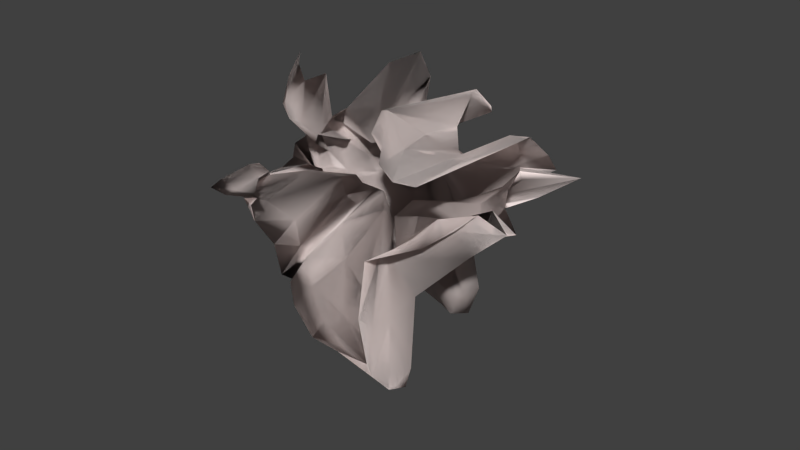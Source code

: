 # Source: Paper_litter.blend  (saved by Blender 2.71.0; exported with 4.5.12 LTS)
import bpy
from mathutils import Matrix  # noqa: F401  (used for matrix-valued properties, if any)

bpy.ops.wm.read_factory_settings(use_empty=True)
scene = bpy.context.scene
scene.name = 'Scene'

# ---- collections
col_collection_1 = bpy.data.collections.new('Collection 1'); scene.collection.children.link(col_collection_1)

# ---- materials (node trees are filled in below, after node groups)
mat_material = bpy.data.materials.new('Material')
mat_material.alpha_threshold = 0.0
mat_material.use_transparent_shadow = False
mat_material.diffuse_color = (0.814, 0.7161, 0.6943, 1.0)
mat_material.roughness = 0.5
mat_material.specular_intensity = 0.0
mat_material.line_color = (0.0, 0.0, 0.0, 1.0)

# ---- material node trees

# ---- world
world_world = bpy.data.worlds.new('World'); scene.world = world_world
world_world.color = (0.05088, 0.05088, 0.05088)
world_world.use_sun_shadow = False
world_world.sun_shadow_jitter_overblur = 0.0
world_world.cycles.sampling_method = 'MANUAL'
world_world.cycles.sample_map_resolution = 256

# ---- meshes
me_plane_001 = bpy.data.meshes.new('Plane.001')
me_plane_001.from_pydata([(-0.1597, -0.385, 0.662), (0.2249, -0.2388, 0.4886), (-0.2537, 0.03946, 0.6357), (0.1236, -0.1288, 0.5358), (-0.2606, -0.116, 0.4231), (0.04898, -0.45, 0.5073), (0.3079, -0.01228, 0.4159), (-0.05195, 0.2082, 0.4443), (0.02283, -0.07724, 0.02206), (-0.242, -0.2314, 0.5116), (0.2035, -0.4805, 0.3199), (0.3058, 0.1418, 0.3621), (-0.1965, -0.005918, 0.4726), (-0.2563, -0.02642, 0.4785), (-0.08286, -0.3791, 0.5714), (0.3369, -0.09971, 0.4624), (0.1388, 0.1605, 0.5084), (-0.02606, 0.1011, 0.1711), (-0.05494, -0.1014, 0.2307), (-0.1752, -0.07027, 0.1526), (0.1111, -0.08803, 0.2181), (0.07339, 0.08077, 0.2386), (-0.2025, 0.03751, 0.2842), (-0.1701, -0.1903, 0.3206), (0.1526, -0.3483, 0.2015), (-0.1421, -0.2882, 0.6362), (0.1297, -0.3147, 0.4471), (0.2058, -0.1594, 0.5554), (-0.1974, -0.0238, 0.6169), (-0.2608, -0.06938, 0.5638), (-0.02662, -0.3701, 0.6673), (0.321, -0.1276, 0.473), (0.03069, -0.07886, 0.5758), (0.003471, 0.05774, 0.39), (0.01556, -0.2551, 0.4536), (-0.2063, -0.09977, 0.3404), (0.1445, -0.1429, 0.001902), (-0.3256, -0.2036, 0.4161), (0.08984, -0.4995, 0.3835), (0.2929, 0.05924, 0.4071), (-0.1859, 0.2121, 0.4475), (-0.344, -0.04876, 0.3664), (-0.02532, -0.4243, 0.459), (0.3804, -0.1012, 0.4031), (0.06147, 0.137, 0.3997), (-0.02254, 0.005498, -0.03057), (-0.006024, -0.1423, 0.0809), (-0.1441, -0.02118, -0.0318), (0.1362, 0.03208, 0.2633), (0.1253, 0.07648, 0.4654), (0.1306, 0.04188, 0.06187), (-0.004071, 0.08068, 0.2299), (0.2089, 0.1124, 0.3078), (-0.2624, 0.02715, 0.3609), (-0.1434, -0.01995, 0.199), (-0.2294, -0.04247, 0.3742), (-0.1618, 0.1642, 0.1035), (-0.2081, -0.1425, 0.2256), (-0.07248, -0.2051, 0.5503), (-0.2441, -0.2466, 0.4239), (-0.1518, -0.2292, 0.1884), (0.007958, -0.06516, 0.1848), (0.2378, -0.4867, 0.2432), (0.009823, -0.2518, 0.1882), (0.1114, -0.1717, 0.3165), (0.1208, -0.08123, 0.5596), (-0.1774, 0.08798, 0.2874), (-0.1862, -0.08946, 0.03006), (0.06042, -0.04263, 0.2964), (0.04642, 0.09451, 0.4071), (0.05376, 0.004681, -0.01612), (0.2707, 0.09931, 0.2395), (-0.1967, -0.06565, 0.4729), (-0.2618, -0.06651, 0.3005), (-0.119, 0.04786, -0.007123), (-0.2084, -0.1579, 0.4192), (-0.1767, -0.2996, 0.5621), (0.01417, -0.2048, 0.4973), (0.05468, -0.1447, 0.1401), (0.05479, -0.3912, 0.2983), (0.1058, -0.2424, 0.3591), (-0.1622, -0.3532, 0.6522), (0.1903, -0.2709, 0.4688), (0.1449, -0.1548, 0.5471), (-0.2091, -0.008433, 0.6536), (-0.2667, -0.01412, 0.6002), (-0.1109, -0.3885, 0.6619), (0.2529, -0.1787, 0.4896), (0.08377, -0.1136, 0.5563), (-0.01454, 0.07986, 0.4497), (0.02638, -0.3745, 0.4882), (-0.2313, -0.1059, 0.3936), (0.08671, -0.106, -0.01128), (-0.2609, -0.1615, 0.4312), (0.08119, -0.4872, 0.4886), (0.3147, 0.03384, 0.4323), (-0.1063, 0.254, 0.4687), (-0.2871, -0.1071, 0.3975), (0.004532, -0.421, 0.4518), (0.3193, -0.05007, 0.4026), (-0.01921, 0.1077, 0.4053), (-0.01276, -0.0097, -0.05767), (0.02216, -0.1507, 0.04794), (-0.08117, -0.02667, -0.0257), (0.2419, 0.009951, 0.3536), (0.1297, 0.1447, 0.4965), (0.1567, -0.06373, 0.1596), (0.0002172, 0.09356, 0.1722), (0.1416, 0.08872, 0.301), (-0.2671, 0.009517, 0.4029), (-0.1845, -0.05743, 0.141), (-0.2457, -0.04502, 0.4374), (-0.1873, 0.1199, 0.1701), (-0.1624, -0.09927, 0.1964), (-0.1021, -0.3187, 0.5617), (-0.2278, -0.2464, 0.4807), (-0.1555, -0.1865, 0.2565), (0.06484, -0.04808, 0.1257), (0.2167, -0.4932, 0.2942), (-0.02755, -0.1054, 0.2366), (0.1459, -0.297, 0.2723), (-0.1661, -0.253, 0.5914), (0.1616, -0.419, 0.3834), (0.3332, 0.07944, 0.5031), (-0.1959, 0.0372, 0.5812), (-0.2568, -0.05113, 0.5217), (-0.06954, -0.3712, 0.6246), (0.3898, -0.1342, 0.4437), (0.02455, -0.02892, 0.5712), (0.001909, 0.1344, 0.2404), (-0.0008476, -0.1001, 0.3809), (-0.2495, -0.0813, 0.231), (0.1565, -0.1395, 0.08429), (-0.3068, -0.2044, 0.4473), (0.1258, -0.4855, 0.3272), (0.3214, 0.1356, 0.3225), (-0.224, 0.06206, 0.4234), (-0.3017, -0.03706, 0.3959), (-0.04081, -0.3912, 0.522), (0.3946, -0.1146, 0.4231), (0.1037, 0.2165, 0.3812), (-0.01397, 0.05685, 0.07579), (-0.03774, -0.2219, 0.09846), (-0.1372, -0.0634, 0.08275), (0.06481, -0.006069, 0.1991), (0.08498, 0.05111, 0.398), (0.1211, 0.07284, 0.1063), (0.01576, 0.06747, 0.2696), (0.2577, 0.1109, 0.3526), (-0.2295, 0.03296, 0.3347), (-0.1685, 0.01588, 0.2465), (-0.2451, 0.01598, 0.3441), (-0.08246, 0.1281, 0.1293), (-0.1904, -0.1724, 0.2607), (-0.1082, -0.1542, 0.4437), (-0.2017, -0.1846, 0.3738), (-0.09173, -0.2026, 0.1984), (0.0201, -0.1537, 0.2241), (0.235, -0.4475, 0.19), (0.1002, -0.3427, 0.1444), (0.2237, -0.1224, 0.4038), (0.06278, -0.03425, 0.6156), (0.1726, 0.01387, 0.4541), (0.1126, -0.004473, 0.5221), (0.1583, -0.1738, 0.5695), (-0.1382, 0.02162, 0.3679), (-0.155, 0.209, 0.198), (-0.237, 0.06948, 0.3182), (-0.06326, 0.07324, 0.3498), (-0.159, -0.04541, -0.01039), (-0.2052, -0.2272, 0.03786), (-0.2144, -0.09108, 0.1246), (-0.1, -0.1425, 0.06803), (0.08909, 0.01148, 0.2502), (0.07728, -0.1006, 0.3205), (-0.02813, -0.02196, 0.2393), (0.2827, -0.1065, 0.3645), (0.08082, 0.1574, 0.4052), (0.03827, 0.1196, 0.2948), (0.0236, 0.07282, 0.3968), (0.05243, 0.09008, 0.4132), (0.04269, 0.05511, 0.07862), (0.1307, -0.09829, 0.006927), (0.01432, 0.002485, -0.03959), (0.1329, -0.04182, 0.1132), (0.2329, 0.1264, 0.2495), (0.2049, 0.05948, 0.269), (0.167, 0.08085, 0.1722), (0.3952, 0.1276, 0.3331), (-0.234, -0.06484, 0.502), (-0.243, -0.02636, 0.433), (-0.2346, -0.08897, 0.5416), (-0.1997, -0.003333, 0.3857), (-0.272, -0.02591, 0.275), (-0.2256, -0.07867, 0.3054), (-0.2573, -0.08604, 0.3347), (-0.2208, -0.03176, 0.2469), (-0.1224, 0.09324, 0.03241), (-0.1313, -0.008237, -0.03509), (-0.09757, 0.003741, 0.1096), (-0.06973, 0.01914, -0.03294), (-0.1761, -0.1135, 0.4075), (-0.2467, -0.2073, 0.3926), (-0.2417, -0.1853, 0.4512), (-0.2033, -0.165, 0.3353), (-0.1417, -0.2826, 0.495), (-0.07272, -0.3475, 0.6364), (-0.1148, -0.2957, 0.6159), (-0.1491, -0.26, 0.5638), (-0.04108, -0.1161, 0.4141), (-0.01794, -0.3518, 0.4762), (0.0001654, -0.1837, 0.5334), (0.02108, -0.1952, 0.4577), (0.1387, -0.1862, 0.05801), (0.0226, -0.2029, 0.1774), (0.03914, -0.1287, 0.1576), (0.04327, -0.1369, 0.1657), (0.01424, -0.291, 0.2419), (0.06033, -0.4409, 0.3478), (0.04823, -0.3086, 0.4038), (0.1528, -0.4544, 0.2345), (0.197, -0.2869, 0.3096), (0.09805, -0.257, 0.3755), (0.1858, -0.3709, 0.3153), (0.255, -0.1546, 0.417), (0.09217, -0.1403, 0.5631), (-0.07335, 0.09478, 0.4403), (-0.09312, -0.03069, -0.03967), (0.2245, -0.03224, 0.3534), (0.1208, 0.1962, 0.3873), (0.08655, 0.06086, 0.103), (0.276, 0.1071, 0.301), (-0.2033, -0.0538, 0.4595), (-0.237, -0.01846, 0.2716), (-0.05635, 0.06887, 0.04321), (-0.2029, -0.1229, 0.303), (-0.173, -0.193, 0.4602), (-0.01878, -0.1016, 0.3862), (0.1475, -0.166, 0.1268), (0.118, -0.4002, 0.1781), (0.3029, -0.1854, 0.3807), (0.02927, -0.02529, 0.5946), (0.1483, 0.03419, 0.4386), (0.2976, 0.05935, 0.5184), (-0.3071, 0.06667, 0.3604), (-0.2042, 0.1783, 0.2475), (-0.05559, 0.1535, 0.2162), (-0.1457, -0.0796, 0.1245), (-0.2076, -0.1636, 0.1424), (-0.1243, -0.2635, 0.04092), (0.04862, -0.003524, 0.189), (-0.007972, -0.1033, 0.2832), (0.2912, -0.1356, 0.377), (0.02185, 0.08691, 0.4325), (0.01105, 0.1276, 0.2473), (0.05619, 0.07765, 0.3562), (0.01642, 0.05609, 0.05673), (0.04145, -0.01839, -0.08957), (0.1591, -0.09063, 0.05008), (0.1569, 0.09873, 0.2135), (0.1145, 0.04465, 0.1905), (0.2874, 0.05739, 0.364), (-0.234, -0.07192, 0.5895), (-0.2124, -0.07354, 0.4435), (-0.2888, -0.009097, 0.3698), (-0.2849, -0.06036, 0.301), (-0.2456, -0.1047, 0.3642), (-0.2372, -0.06554, 0.2611), (-0.1167, 0.05289, 0.1422), (-0.1256, -0.04997, 0.06765), (-0.07297, -0.01028, -0.05112), (-0.1861, -0.1364, 0.4468), (-0.2797, -0.2143, 0.4291), (-0.1945, -0.1743, 0.3464), (-0.1446, -0.2536, 0.5719), (-0.1127, -0.3602, 0.6441), (-0.1371, -0.3453, 0.5877), (-0.04864, -0.1161, 0.4417), (-0.03233, -0.3201, 0.5273), (0.007652, -0.3269, 0.4602), (0.08849, -0.1658, 0.04239), (-0.01341, -0.1828, 0.1711), (0.04177, -0.2489, 0.1914), (-0.002683, -0.1233, 0.3373), (0.05702, -0.4174, 0.4521), (0.1136, -0.4615, 0.3025), (0.2565, -0.4218, 0.2489), (0.1961, -0.4172, 0.373), (0.2148, -0.2233, 0.4212), (-0.2052, -0.2272, 0.03786), (-0.1, -0.1425, 0.06803), (-0.1, -0.1425, 0.06803), (-0.1862, -0.08946, 0.03006), (-0.344, -0.04876, 0.3664), (-0.2609, -0.1615, 0.4312), (-0.1945, -0.1743, 0.3464), (0.2167, -0.4932, 0.2942), (0.2035, -0.4805, 0.3199), (-0.1861, -0.1364, 0.4468), (-0.1063, 0.254, 0.4687), (0.1253, 0.07648, 0.4654), (0.1253, 0.07648, 0.4654), (0.1208, -0.08123, 0.5596), (0.1126, -0.004473, 0.5221), (0.1208, -0.08123, 0.5596), (0.167, 0.08085, 0.1722), (0.1145, 0.04465, 0.1905), (0.07728, -0.1006, 0.3205), (0.01642, 0.05609, 0.05673), (-0.1873, 0.1199, 0.1701), (-0.1873, 0.1199, 0.1701), (-0.2372, -0.06554, 0.2611), (-0.2372, -0.06554, 0.2611), (-0.2372, -0.06554, 0.2611), (-0.1021, -0.3187, 0.5617), (0.01417, -0.2048, 0.4973), (0.01417, -0.2048, 0.4973), (-0.01794, -0.3518, 0.4762), (-0.02532, -0.4243, 0.459), (0.01417, -0.2048, 0.4973), (-0.04081, -0.3912, 0.522), (-0.1873, 0.1199, 0.1701), (0.0002172, 0.09356, 0.1722), (0.118, -0.4002, 0.1781), (0.1002, -0.3427, 0.1444), (-0.1597, -0.385, 0.662), (0.2249, -0.2388, 0.4886), (-0.2537, 0.03946, 0.6357), (0.1236, -0.1288, 0.5358), (-0.2606, -0.116, 0.4231), (0.04898, -0.45, 0.5073), (0.3079, -0.01228, 0.4159), (-0.05195, 0.2082, 0.4443), (0.02283, -0.07724, 0.02206), (-0.242, -0.2314, 0.5116), (0.2035, -0.4805, 0.3199), (0.3058, 0.1418, 0.3621), (-0.1965, -0.005918, 0.4726), (-0.2563, -0.02642, 0.4785), (-0.08286, -0.3791, 0.5714), (0.3369, -0.09971, 0.4624), (0.1388, 0.1605, 0.5084), (-0.02606, 0.1011, 0.1711), (-0.05494, -0.1014, 0.2307), (-0.1752, -0.07027, 0.1526), (0.1111, -0.08803, 0.2181), (0.07339, 0.08077, 0.2386), (-0.2025, 0.03751, 0.2842), (-0.1701, -0.1903, 0.3206), (0.1526, -0.3483, 0.2015), (-0.1421, -0.2882, 0.6362), (0.1297, -0.3147, 0.4471), (0.2058, -0.1594, 0.5554), (-0.1974, -0.0238, 0.6169), (-0.2608, -0.06938, 0.5638), (-0.02662, -0.3701, 0.6673), (0.321, -0.1276, 0.473), (0.03069, -0.07886, 0.5758), (0.003471, 0.05774, 0.39), (0.01556, -0.2551, 0.4536), (-0.2063, -0.09977, 0.3404), (0.1445, -0.1429, 0.001902), (-0.3256, -0.2036, 0.4161), (0.08984, -0.4995, 0.3835), (0.2929, 0.05924, 0.4071), (-0.1859, 0.2121, 0.4475), (-0.344, -0.04876, 0.3664), (-0.02532, -0.4243, 0.459), (0.3804, -0.1012, 0.4031), (0.06147, 0.137, 0.3997), (-0.02254, 0.005498, -0.03057), (-0.006024, -0.1423, 0.0809), (-0.1441, -0.02118, -0.0318), (0.1362, 0.03208, 0.2633), (0.1253, 0.07648, 0.4654), (0.1306, 0.04188, 0.06187), (-0.004071, 0.08068, 0.2299), (0.2089, 0.1124, 0.3078), (-0.2624, 0.02715, 0.3609), (-0.1434, -0.01995, 0.199), (-0.2294, -0.04247, 0.3742), (-0.1618, 0.1642, 0.1035), (-0.2081, -0.1425, 0.2256), (-0.07248, -0.2051, 0.5503), (-0.2441, -0.2466, 0.4239), (-0.1518, -0.2292, 0.1884), (0.007958, -0.06516, 0.1848), (0.2378, -0.4867, 0.2432), (0.009823, -0.2518, 0.1882), (0.1114, -0.1717, 0.3165), (0.1208, -0.08123, 0.5596), (-0.1774, 0.08798, 0.2874), (-0.1862, -0.08946, 0.03006), (0.06042, -0.04263, 0.2964), (0.04642, 0.09451, 0.4071), (0.05376, 0.004681, -0.01612), (0.2707, 0.09931, 0.2395), (-0.1967, -0.06565, 0.4729), (-0.2618, -0.06651, 0.3005), (-0.119, 0.04786, -0.007123), (-0.2084, -0.1579, 0.4192), (-0.1767, -0.2996, 0.5621), (0.01417, -0.2048, 0.4973), (0.05468, -0.1447, 0.1401), (0.05479, -0.3912, 0.2983), (0.1058, -0.2424, 0.3591), (-0.1622, -0.3532, 0.6522), (0.1903, -0.2709, 0.4688), (0.1449, -0.1548, 0.5471), (-0.2091, -0.008433, 0.6536), (-0.2667, -0.01412, 0.6002), (-0.1109, -0.3885, 0.6619), (0.2529, -0.1787, 0.4896), (0.08377, -0.1136, 0.5563), (-0.01454, 0.07986, 0.4497), (0.02638, -0.3745, 0.4882), (-0.2313, -0.1059, 0.3936), (0.08671, -0.106, -0.01128), (-0.2609, -0.1615, 0.4312), (0.08119, -0.4872, 0.4886), (0.3147, 0.03384, 0.4323), (-0.1063, 0.254, 0.4687), (-0.2871, -0.1071, 0.3975), (0.004532, -0.421, 0.4518), (0.3193, -0.05007, 0.4026), (-0.01921, 0.1077, 0.4053), (-0.01276, -0.0097, -0.05767), (0.02216, -0.1507, 0.04794), (-0.08117, -0.02667, -0.0257), (0.2419, 0.009951, 0.3536), (0.1297, 0.1447, 0.4965), (0.1567, -0.06373, 0.1596), (0.0002172, 0.09356, 0.1722), (0.1416, 0.08872, 0.301), (-0.2671, 0.009517, 0.4029), (-0.1845, -0.05743, 0.141), (-0.2457, -0.04502, 0.4374), (-0.1873, 0.1199, 0.1701), (-0.1624, -0.09927, 0.1964), (-0.1021, -0.3187, 0.5617), (-0.2278, -0.2464, 0.4807), (-0.1555, -0.1865, 0.2565), (0.06484, -0.04808, 0.1257), (0.2167, -0.4932, 0.2942), (-0.02755, -0.1054, 0.2366), (0.1459, -0.297, 0.2723), (-0.1661, -0.253, 0.5914), (0.1616, -0.419, 0.3834), (0.3332, 0.07944, 0.5031), (-0.1959, 0.0372, 0.5812), (-0.2568, -0.05113, 0.5217), (-0.06954, -0.3712, 0.6246), (0.3898, -0.1342, 0.4437), (0.02455, -0.02892, 0.5712), (0.001909, 0.1344, 0.2404), (-0.0008476, -0.1001, 0.3809), (-0.2495, -0.0813, 0.231), (0.1565, -0.1395, 0.08429), (-0.3068, -0.2044, 0.4473), (0.1258, -0.4855, 0.3272), (0.3214, 0.1356, 0.3225), (-0.224, 0.06206, 0.4234), (-0.3017, -0.03706, 0.3959), (-0.04081, -0.3912, 0.522), (0.3946, -0.1146, 0.4231), (0.1037, 0.2165, 0.3812), (-0.01397, 0.05685, 0.07579), (-0.03774, -0.2219, 0.09846), (-0.1372, -0.0634, 0.08275), (0.06481, -0.006069, 0.1991), (0.08498, 0.05111, 0.398), (0.1211, 0.07284, 0.1063), (0.01576, 0.06747, 0.2696), (0.2577, 0.1109, 0.3526), (-0.2295, 0.03296, 0.3347), (-0.1685, 0.01588, 0.2465), (-0.2451, 0.01598, 0.3441), (-0.08246, 0.1281, 0.1293), (-0.1904, -0.1724, 0.2607), (-0.1082, -0.1542, 0.4437), (-0.2017, -0.1846, 0.3738), (-0.09173, -0.2026, 0.1984), (0.0201, -0.1537, 0.2241), (0.235, -0.4475, 0.19), (0.1002, -0.3427, 0.1444), (0.2237, -0.1224, 0.4038), (0.06278, -0.03425, 0.6156), (0.1726, 0.01387, 0.4541), (0.1126, -0.004473, 0.5221), (0.1583, -0.1738, 0.5695), (-0.1382, 0.02162, 0.3679), (-0.155, 0.209, 0.198), (-0.237, 0.06948, 0.3182), (-0.06326, 0.07324, 0.3498), (-0.159, -0.04541, -0.01039), (-0.2052, -0.2272, 0.03786), (-0.2144, -0.09108, 0.1246), (-0.1, -0.1425, 0.06803), (0.08909, 0.01148, 0.2502), (0.07728, -0.1006, 0.3205), (-0.02813, -0.02196, 0.2393), (0.2827, -0.1065, 0.3645), (0.08082, 0.1574, 0.4052), (0.03827, 0.1196, 0.2948), (0.0236, 0.07282, 0.3968), (0.05243, 0.09008, 0.4132), (0.04269, 0.05511, 0.07862), (0.1307, -0.09829, 0.006927), (0.01432, 0.002485, -0.03959), (0.1329, -0.04182, 0.1132), (0.2329, 0.1264, 0.2495), (0.2049, 0.05948, 0.269), (0.167, 0.08085, 0.1722), (0.3952, 0.1276, 0.3331), (-0.234, -0.06484, 0.502), (-0.243, -0.02636, 0.433), (-0.2346, -0.08897, 0.5416), (-0.1997, -0.003333, 0.3857), (-0.272, -0.02591, 0.275), (-0.2256, -0.07867, 0.3054), (-0.2573, -0.08604, 0.3347), (-0.2208, -0.03176, 0.2469), (-0.1224, 0.09324, 0.03241), (-0.1313, -0.008237, -0.03509), (-0.09757, 0.003741, 0.1096), (-0.06973, 0.01914, -0.03294), (-0.1761, -0.1135, 0.4075), (-0.2467, -0.2073, 0.3926), (-0.2417, -0.1853, 0.4512), (-0.2033, -0.165, 0.3353), (-0.1417, -0.2826, 0.495), (-0.07272, -0.3475, 0.6364), (-0.1148, -0.2957, 0.6159), (-0.1491, -0.26, 0.5638), (-0.04108, -0.1161, 0.4141), (-0.01794, -0.3518, 0.4762), (0.0001654, -0.1837, 0.5334), (0.02108, -0.1952, 0.4577), (0.1387, -0.1862, 0.05801), (0.0226, -0.2029, 0.1774), (0.03914, -0.1287, 0.1576), (0.04327, -0.1369, 0.1657), (0.01424, -0.291, 0.2419), (0.06033, -0.4409, 0.3478), (0.04823, -0.3086, 0.4038), (0.1528, -0.4544, 0.2345), (0.197, -0.2869, 0.3096), (0.09805, -0.257, 0.3755), (0.1858, -0.3709, 0.3153), (0.255, -0.1546, 0.417), (0.09217, -0.1403, 0.5631), (-0.07335, 0.09478, 0.4403), (-0.09312, -0.03069, -0.03967), (0.2245, -0.03224, 0.3534), (0.1208, 0.1962, 0.3873), (0.08655, 0.06086, 0.103), (0.276, 0.1071, 0.301), (-0.2033, -0.0538, 0.4595), (-0.237, -0.01846, 0.2716), (-0.05635, 0.06887, 0.04321), (-0.2029, -0.1229, 0.303), (-0.173, -0.193, 0.4602), (-0.01878, -0.1016, 0.3862), (0.1475, -0.166, 0.1268), (0.118, -0.4002, 0.1781), (0.3029, -0.1854, 0.3807), (0.02927, -0.02529, 0.5946), (0.1483, 0.03419, 0.4386), (0.2976, 0.05935, 0.5184), (-0.3071, 0.06667, 0.3604), (-0.2042, 0.1783, 0.2475), (-0.05559, 0.1535, 0.2162), (-0.1457, -0.0796, 0.1245), (-0.2076, -0.1636, 0.1424), (-0.1243, -0.2635, 0.04092), (0.04862, -0.003524, 0.189), (-0.007972, -0.1033, 0.2832), (0.2912, -0.1356, 0.377), (0.02185, 0.08691, 0.4325), (0.01105, 0.1276, 0.2473), (0.05619, 0.07765, 0.3562), (0.01642, 0.05609, 0.05673), (0.04145, -0.01839, -0.08957), (0.1591, -0.09063, 0.05008), (0.1569, 0.09873, 0.2135), (0.1145, 0.04465, 0.1905), (0.2874, 0.05739, 0.364), (-0.234, -0.07192, 0.5895), (-0.2124, -0.07354, 0.4435), (-0.2888, -0.009097, 0.3698), (-0.2849, -0.06036, 0.301), (-0.2456, -0.1047, 0.3642), (-0.2372, -0.06554, 0.2611), (-0.1167, 0.05289, 0.1422), (-0.1256, -0.04997, 0.06765), (-0.07297, -0.01028, -0.05112), (-0.1861, -0.1364, 0.4468), (-0.2797, -0.2143, 0.4291), (-0.1945, -0.1743, 0.3464), (-0.1446, -0.2536, 0.5719), (-0.1127, -0.3602, 0.6441), (-0.1371, -0.3453, 0.5877), (-0.04864, -0.1161, 0.4417), (-0.03233, -0.3201, 0.5273), (0.007652, -0.3269, 0.4602), (0.08849, -0.1658, 0.04239), (-0.01341, -0.1828, 0.1711), (0.04177, -0.2489, 0.1914), (-0.002683, -0.1233, 0.3373), (0.05702, -0.4174, 0.4521), (0.1136, -0.4615, 0.3025), (0.2565, -0.4218, 0.2489), (0.1961, -0.4172, 0.373), (0.2148, -0.2233, 0.4212), (-0.2052, -0.2272, 0.03786), (-0.1, -0.1425, 0.06803), (-0.1, -0.1425, 0.06803), (-0.1862, -0.08946, 0.03006), (-0.344, -0.04876, 0.3664), (-0.2609, -0.1615, 0.4312), (-0.1945, -0.1743, 0.3464), (0.2167, -0.4932, 0.2942), (0.2035, -0.4805, 0.3199), (-0.1861, -0.1364, 0.4468), (-0.1063, 0.254, 0.4687), (0.1253, 0.07648, 0.4654), (0.1253, 0.07648, 0.4654), (0.1208, -0.08123, 0.5596), (0.1126, -0.004473, 0.5221), (0.1208, -0.08123, 0.5596), (0.167, 0.08085, 0.1722), (0.1145, 0.04465, 0.1905), (0.07728, -0.1006, 0.3205), (0.01642, 0.05609, 0.05673), (-0.1873, 0.1199, 0.1701), (-0.1873, 0.1199, 0.1701), (-0.2372, -0.06554, 0.2611), (-0.2372, -0.06554, 0.2611), (-0.2372, -0.06554, 0.2611), (-0.1021, -0.3187, 0.5617), (0.01417, -0.2048, 0.4973), (0.01417, -0.2048, 0.4973), (-0.01794, -0.3518, 0.4762), (-0.02532, -0.4243, 0.459), (0.01417, -0.2048, 0.4973), (-0.04081, -0.3912, 0.522), (-0.1873, 0.1199, 0.1701), (0.0002172, 0.09356, 0.1722), (0.118, -0.4002, 0.1781), (0.1002, -0.3427, 0.1444)], [], [(225, 83, 3, 88), (226, 89, 7, 96), (227, 102, 8, 103), (228, 99, 6, 104), (229, 105, 16, 140), (230, 146, 21, 147), (231, 135, 11, 148), (232, 109, 12, 124), (233, 150, 22, 151), (234, 141, 17, 152), (235, 113, 19, 131), (236, 154, 23, 155), (237, 130, 18, 156), (238, 117, 20, 132), (239, 158, 24, 159), (240, 127, 15, 160), (241, 161, 32, 128), (242, 162, 302, 303), (243, 123, 27, 164), (244, 165, 40, 136), (245, 166, 66, 167), (246, 129, 33, 168), (247, 169, 47, 143), (248, 170, 67, 171), (249, 142, 46, 290), (250, 173, 48, 144), (251, 307, 68, 175), (252, 139, 43, 176), (253, 177, 44, 100), (254, 178, 69, 179), (255, 145, 300, 180), (256, 181, 51, 322), (257, 182, 70, 183), (258, 106, 50, 184), (259, 185, 52, 108), (261, 95, 39, 188), (262, 189, 28, 84), (263, 190, 72, 191), (264, 149, 53, 192), (265, 193, 55, 111), (266, 194, 73, 195), (267, 110, 54, 196), (268, 197, 56, 309), (269, 198, 74, 199), (270, 101, 45, 200), (271, 201, 35, 91), (272, 202, 75, 203), (273, 153, 57, 204), (274, 205, 59, 115), (275, 206, 76, 207), (276, 314, 58, 208), (277, 209, 60, 116), (278, 210, 315, 211), (279, 90, 34, 212), (280, 213, 36, 92), (281, 214, 78, 215), (282, 157, 61, 216), (283, 217, 63, 119), (284, 218, 79, 219), (285, 118, 62, 220), (286, 221, 64, 120), (287, 222, 80, 223), (288, 87, 31, 224), (161, 225, 88, 32), (65, 164, 225, 161), (164, 27, 83, 225), (165, 226, 299, 40), (66, 168, 226, 165), (168, 33, 89, 226), (169, 227, 103, 47), (67, 172, 227, 169), (291, 46, 102, 227), (173, 228, 104, 48), (68, 176, 228, 173), (176, 43, 99, 228), (177, 229, 140, 44), (69, 180, 229, 177), (180, 49, 105, 229), (181, 230, 147, 51), (70, 184, 230, 181), (184, 50, 146, 230), (185, 231, 148, 52), (71, 188, 231, 185), (188, 39, 135, 231), (189, 232, 124, 28), (72, 192, 232, 189), (192, 53, 109, 232), (193, 233, 151, 55), (73, 196, 233, 193), (196, 54, 150, 233), (197, 234, 152, 56), (74, 200, 234, 197), (200, 45, 141, 234), (201, 235, 131, 35), (75, 204, 235, 201), (204, 57, 113, 235), (205, 236, 155, 59), (76, 208, 236, 205), (208, 58, 154, 236), (209, 237, 156, 60), (77, 212, 237, 209), (212, 34, 130, 237), (213, 238, 132, 36), (78, 216, 238, 213), (216, 61, 117, 238), (217, 323, 324, 63), (79, 220, 323, 217), (220, 62, 158, 239), (221, 240, 160, 64), (80, 224, 240, 221), (224, 31, 127, 240), (105, 241, 128, 16), (49, 163, 241, 105), (163, 65, 161, 241), (145, 242, 303, 301), (21, 108, 242, 145), (108, 52, 162, 242), (162, 243, 164, 304), (52, 148, 243, 162), (148, 11, 123, 243), (109, 244, 136, 12), (53, 167, 244, 109), (167, 66, 165, 244), (149, 245, 167, 53), (22, 112, 245, 149), (321, 56, 166, 245), (166, 246, 168, 66), (56, 152, 246, 166), (152, 17, 129, 246), (113, 247, 143, 19), (57, 171, 247, 113), (171, 67, 169, 247), (153, 248, 171, 57), (23, 116, 248, 153), (116, 60, 170, 248), (289, 249, 290, 292), (60, 156, 249, 289), (156, 18, 142, 249), (117, 250, 144, 20), (61, 175, 250, 117), (175, 68, 173, 250), (157, 251, 175, 61), (24, 120, 251, 157), (120, 64, 174, 251), (307, 252, 176, 68), (64, 160, 252, 174), (160, 15, 139, 252), (89, 253, 100, 7), (33, 179, 253, 89), (179, 69, 177, 253), (129, 254, 179, 33), (17, 107, 254, 129), (322, 51, 178, 254), (178, 255, 180, 69), (51, 147, 255, 178), (147, 21, 145, 255), (141, 308, 107, 17), (45, 183, 308, 141), (183, 70, 181, 256), (101, 257, 183, 45), (8, 92, 257, 101), (92, 36, 182, 257), (182, 258, 184, 70), (36, 132, 258, 182), (132, 20, 106, 258), (146, 259, 108, 21), (50, 187, 259, 146), (187, 71, 185, 259), (106, 306, 187, 50), (20, 144, 306, 106), (144, 48, 186, 260), (48, 104, 261, 186), (104, 6, 95, 261), (85, 262, 84, 2), (29, 191, 262, 85), (191, 72, 189, 262), (125, 263, 191, 29), (13, 111, 263, 125), (111, 55, 190, 263), (190, 264, 192, 72), (55, 151, 264, 190), (151, 22, 149, 264), (137, 265, 111, 13), (41, 195, 265, 137), (195, 73, 193, 265), (97, 266, 195, 293), (4, 91, 266, 97), (91, 35, 194, 266), (194, 312, 196, 73), (35, 131, 311, 194), (131, 19, 110, 313), (150, 268, 310, 22), (54, 199, 268, 150), (199, 74, 197, 268), (110, 269, 199, 54), (19, 143, 269, 110), (143, 47, 198, 269), (198, 270, 200, 74), (47, 103, 270, 198), (103, 8, 101, 270), (93, 271, 91, 4), (37, 203, 298, 294), (203, 75, 201, 298), (133, 272, 203, 37), (9, 115, 272, 133), (115, 59, 202, 272), (202, 273, 204, 75), (59, 155, 295, 202), (155, 23, 153, 295), (121, 274, 115, 9), (25, 207, 274, 121), (207, 76, 205, 274), (81, 275, 207, 25), (0, 86, 275, 81), (86, 30, 206, 275), (206, 276, 208, 76), (30, 126, 276, 206), (126, 14, 114, 276), (154, 277, 116, 23), (58, 211, 277, 154), (211, 316, 209, 277), (114, 278, 211, 58), (14, 138, 278, 114), (320, 42, 210, 278), (317, 279, 212, 319), (318, 98, 279, 317), (98, 5, 90, 279), (102, 280, 92, 8), (46, 215, 280, 102), (215, 78, 213, 280), (142, 281, 215, 46), (18, 119, 281, 142), (119, 63, 214, 281), (214, 282, 216, 78), (63, 324, 282, 214), (159, 24, 157, 282), (130, 283, 119, 18), (34, 219, 283, 130), (219, 79, 217, 283), (90, 284, 219, 34), (5, 94, 284, 90), (94, 38, 218, 284), (218, 285, 220, 79), (38, 134, 285, 218), (134, 10, 118, 285), (158, 286, 120, 24), (62, 223, 286, 158), (223, 80, 221, 286), (296, 287, 223, 62), (297, 122, 287, 296), (122, 26, 222, 287), (222, 288, 224, 80), (26, 82, 288, 222), (82, 1, 87, 288), (260, 186, 71, 305), (186, 261, 188, 71), (550, 413, 328, 408), (551, 421, 332, 414), (552, 428, 333, 427), (553, 429, 331, 424), (554, 465, 341, 430), (555, 472, 346, 471), (556, 473, 336, 460), (557, 449, 337, 434), (558, 476, 347, 475), (559, 477, 342, 466), (560, 456, 344, 438), (561, 480, 348, 479), (562, 481, 343, 455), (563, 457, 345, 442), (564, 484, 349, 483), (565, 485, 340, 452), (566, 453, 357, 486), (567, 628, 627, 487), (568, 489, 352, 448), (569, 461, 365, 490), (570, 492, 391, 491), (571, 493, 358, 454), (572, 468, 372, 494), (573, 496, 392, 495), (574, 615, 371, 467), (575, 469, 373, 498), (576, 500, 393, 632), (577, 501, 368, 464), (578, 425, 369, 502), (579, 504, 394, 503), (580, 505, 625, 470), (581, 647, 376, 506), (582, 508, 395, 507), (583, 509, 375, 431), (584, 433, 377, 510), (586, 513, 364, 420), (587, 409, 353, 514), (588, 516, 397, 515), (589, 517, 378, 474), (590, 436, 380, 518), (591, 520, 398, 519), (592, 521, 379, 435), (593, 634, 381, 522), (594, 524, 399, 523), (595, 525, 370, 426), (596, 416, 360, 526), (597, 528, 400, 527), (598, 529, 382, 478), (599, 440, 384, 530), (600, 532, 401, 531), (601, 533, 383, 639), (602, 441, 385, 534), (603, 536, 640, 535), (604, 537, 359, 415), (605, 417, 361, 538), (606, 540, 403, 539), (607, 541, 386, 482), (608, 444, 388, 542), (609, 544, 404, 543), (610, 545, 387, 443), (611, 445, 389, 546), (612, 548, 405, 547), (613, 549, 356, 412), (486, 357, 413, 550), (390, 486, 550, 489), (489, 550, 408, 352), (490, 365, 624, 551), (391, 490, 551, 493), (493, 551, 414, 358), (494, 372, 428, 552), (392, 494, 552, 497), (616, 552, 427, 371), (498, 373, 429, 553), (393, 498, 553, 501), (501, 553, 424, 368), (502, 369, 465, 554), (394, 502, 554, 505), (505, 554, 430, 374), (506, 376, 472, 555), (395, 506, 555, 509), (509, 555, 471, 375), (510, 377, 473, 556), (396, 510, 556, 513), (513, 556, 460, 364), (514, 353, 449, 557), (397, 514, 557, 517), (517, 557, 434, 378), (518, 380, 476, 558), (398, 518, 558, 521), (521, 558, 475, 379), (522, 381, 477, 559), (399, 522, 559, 525), (525, 559, 466, 370), (526, 360, 456, 560), (400, 526, 560, 529), (529, 560, 438, 382), (530, 384, 480, 561), (401, 530, 561, 533), (533, 561, 479, 383), (534, 385, 481, 562), (402, 534, 562, 537), (537, 562, 455, 359), (538, 361, 457, 563), (403, 538, 563, 541), (541, 563, 442, 386), (542, 388, 649, 648), (404, 542, 648, 545), (545, 564, 483, 387), (546, 389, 485, 565), (405, 546, 565, 549), (549, 565, 452, 356), (430, 341, 453, 566), (374, 430, 566, 488), (488, 566, 486, 390), (470, 626, 628, 567), (346, 470, 567, 433), (433, 567, 487, 377), (487, 629, 489, 568), (377, 487, 568, 473), (473, 568, 448, 336), (434, 337, 461, 569), (378, 434, 569, 492), (492, 569, 490, 391), (474, 378, 492, 570), (347, 474, 570, 437), (646, 570, 491, 381), (491, 391, 493, 571), (381, 491, 571, 477), (477, 571, 454, 342), (438, 344, 468, 572), (382, 438, 572, 496), (496, 572, 494, 392), (478, 382, 496, 573), (348, 478, 573, 441), (441, 573, 495, 385), (614, 617, 615, 574), (385, 614, 574, 481), (481, 574, 467, 343), (442, 345, 469, 575), (386, 442, 575, 500), (500, 575, 498, 393), (482, 386, 500, 576), (349, 482, 576, 445), (445, 576, 499, 389), (632, 393, 501, 577), (389, 499, 577, 485), (485, 577, 464, 340), (414, 332, 425, 578), (358, 414, 578, 504), (504, 578, 502, 394), (454, 358, 504, 579), (342, 454, 579, 432), (647, 579, 503, 376), (503, 394, 505, 580), (376, 503, 580, 472), (472, 580, 470, 346), (466, 342, 432, 633), (370, 466, 633, 508), (508, 581, 506, 395), (426, 370, 508, 582), (333, 426, 582, 417), (417, 582, 507, 361), (507, 395, 509, 583), (361, 507, 583, 457), (457, 583, 431, 345), (471, 346, 433, 584), (375, 471, 584, 512), (512, 584, 510, 396), (431, 375, 512, 631), (345, 431, 631, 469), (469, 585, 511, 373), (373, 511, 586, 429), (429, 586, 420, 331), (410, 327, 409, 587), (354, 410, 587, 516), (516, 587, 514, 397), (450, 354, 516, 588), (338, 450, 588, 436), (436, 588, 515, 380), (515, 397, 517, 589), (380, 515, 589, 476), (476, 589, 474, 347), (462, 338, 436, 590), (366, 462, 590, 520), (520, 590, 518, 398), (422, 618, 520, 591), (329, 422, 591, 416), (416, 591, 519, 360), (519, 398, 521, 637), (360, 519, 636, 456), (456, 638, 435, 344), (475, 347, 635, 593), (379, 475, 593, 524), (524, 593, 522, 399), (435, 379, 524, 594), (344, 435, 594, 468), (468, 594, 523, 372), (523, 399, 525, 595), (372, 523, 595, 428), (428, 595, 426, 333), (418, 329, 416, 596), (362, 619, 623, 528), (528, 623, 526, 400), (458, 362, 528, 597), (334, 458, 597, 440), (440, 597, 527, 384), (527, 400, 529, 598), (384, 527, 620, 480), (480, 620, 478, 348), (446, 334, 440, 599), (350, 446, 599, 532), (532, 599, 530, 401), (406, 350, 532, 600), (325, 406, 600, 411), (411, 600, 531, 355), (531, 401, 533, 601), (355, 531, 601, 451), (451, 601, 439, 339), (479, 348, 441, 602), (383, 479, 602, 536), (536, 602, 534, 641), (439, 383, 536, 603), (339, 439, 603, 463), (645, 603, 535, 367), (642, 644, 537, 604), (643, 642, 604, 423), (423, 604, 415, 330), (427, 333, 417, 605), (371, 427, 605, 540), (540, 605, 538, 403), (467, 371, 540, 606), (343, 467, 606, 444), (444, 606, 539, 388), (539, 403, 541, 607), (388, 539, 607, 649), (484, 607, 482, 349), (455, 343, 444, 608), (359, 455, 608, 544), (544, 608, 542, 404), (415, 359, 544, 609), (330, 415, 609, 419), (419, 609, 543, 363), (543, 404, 545, 610), (363, 543, 610, 459), (459, 610, 443, 335), (483, 349, 445, 611), (387, 483, 611, 548), (548, 611, 546, 405), (621, 387, 548, 612), (622, 621, 612, 447), (447, 612, 547, 351), (547, 405, 549, 613), (351, 547, 613, 407), (407, 613, 412, 326), (585, 630, 396, 511), (511, 396, 513, 586), (107, 308, 633, 432), (278, 138, 463, 603), (128, 32, 357, 453), (138, 14, 339, 463), (298, 201, 526, 623), (32, 88, 413, 357), (5, 98, 423, 330), (209, 316, 641, 534), (13, 125, 450, 338), (201, 271, 596, 526), (211, 315, 640, 536), (85, 2, 327, 410), (183, 256, 581, 508), (112, 22, 347, 437), (307, 251, 576, 632), (139, 15, 340, 464), (299, 226, 551, 624), (6, 99, 424, 331), (316, 211, 536, 641), (14, 126, 451, 339), (86, 0, 325, 411), (22, 310, 635, 347), (245, 112, 437, 570), (67, 170, 495, 392), (140, 16, 341, 465), (301, 303, 628, 626), (7, 100, 425, 332), (318, 317, 642, 643), (15, 127, 452, 340), (282, 324, 649, 607), (60, 289, 614, 385), (87, 1, 326, 412), (56, 321, 646, 381), (145, 301, 626, 470), (317, 319, 644, 642), (195, 41, 366, 520), (16, 128, 453, 341), (62, 118, 443, 387), (292, 290, 615, 617), (239, 159, 484, 564), (300, 145, 470, 625), (88, 3, 328, 413), (310, 268, 593, 635), (290, 46, 371, 615), (252, 307, 632, 577), (49, 180, 505, 374), (320, 278, 603, 645), (256, 322, 647, 581), (323, 220, 545, 648), (289, 292, 617, 614), (196, 312, 637, 521), (133, 37, 362, 458), (210, 42, 367, 535), (162, 304, 629, 487), (226, 96, 421, 551), (37, 294, 619, 362), (170, 60, 385, 495), (321, 245, 570, 646), (46, 291, 616, 371), (308, 183, 508, 633), (131, 313, 638, 456), (134, 38, 363, 459), (65, 163, 488, 390), (38, 94, 419, 363), (322, 254, 579, 647), (25, 121, 446, 350), (291, 227, 552, 616), (81, 25, 350, 406), (194, 311, 636, 519), (118, 10, 335, 443), (135, 39, 364, 460), (212, 77, 402, 537), (304, 164, 489, 629), (302, 162, 487, 627), (39, 95, 420, 364), (172, 67, 392, 497), (314, 276, 601, 639), (260, 305, 630, 585), (324, 323, 648, 649), (26, 122, 447, 351), (293, 195, 520, 618), (273, 202, 527, 598), (82, 26, 351, 407), (313, 110, 435, 638), (136, 40, 365, 461), (71, 187, 512, 396), (306, 144, 469, 631), (303, 302, 627, 628), (40, 299, 624, 365), (220, 239, 564, 545), (267, 196, 521, 592), (27, 123, 448, 352), (9, 133, 458, 334), (294, 298, 623, 619), (153, 273, 598, 478), (83, 27, 352, 408), (93, 4, 329, 418), (114, 58, 383, 439), (41, 137, 462, 366), (187, 306, 631, 512), (97, 293, 618, 422), (159, 282, 607, 484), (28, 124, 449, 353), (10, 134, 459, 335), (311, 131, 456, 636), (202, 295, 620, 527), (84, 28, 353, 409), (94, 5, 330, 419), (276, 114, 439, 601), (121, 9, 334, 446), (42, 320, 645, 367), (0, 81, 406, 325), (144, 260, 585, 469), (227, 172, 497, 552), (98, 318, 643, 423), (125, 29, 354, 450), (11, 135, 460, 336), (312, 194, 519, 637), (295, 153, 478, 620), (29, 85, 410, 354), (95, 6, 331, 420), (309, 56, 381, 634), (122, 297, 622, 447), (43, 139, 464, 368), (1, 82, 407, 326), (254, 107, 432, 579), (251, 174, 499, 576), (99, 43, 368, 424), (110, 267, 592, 435), (126, 30, 355, 451), (12, 136, 461, 337), (297, 296, 621, 622), (30, 86, 411, 355), (163, 49, 374, 488), (96, 7, 332, 421), (305, 71, 396, 630), (180, 300, 625, 505), (123, 11, 336, 448), (3, 83, 408, 328), (77, 209, 534, 402), (44, 140, 465, 369), (174, 252, 577, 499), (100, 44, 369, 425), (268, 309, 634, 593), (127, 31, 356, 452), (137, 13, 338, 462), (296, 62, 387, 621), (31, 87, 412, 356), (164, 65, 390, 489), (4, 97, 422, 329), (319, 212, 537, 644), (58, 314, 639, 383), (124, 12, 337, 449), (2, 84, 409, 327), (271, 93, 418, 596), (315, 210, 535, 640)])
me_plane_001.polygons.foreach_set('use_smooth', [True] * 668)
me_plane_001.materials.append(mat_material)
me_plane_001.use_remesh_preserve_volume = False
me_plane_001.use_remesh_preserve_attributes = False
me_plane_001.use_mirror_vertex_groups = False
me_plane_001.update()

# ---- objects
ob_plane = bpy.data.objects.new('Plane', me_plane_001)

# ---- transforms, parenting, visibility, modifiers, constraints
ob_plane.location = (0.0, 0.0, 0.0)
ob_plane.rotation_euler = (0.5217, -0.0, 0.0)
ob_plane.scale = (0.2676, 0.2676, 0.2676)
ob_plane.lineart.crease_threshold = 0.0

# ---- collection membership
col_collection_1.objects.link(ob_plane)

# ---- scene / render settings (as saved in the file)
scene.frame_start = 1; scene.frame_end = 250; scene.frame_set(0)
scene.render.engine = 'BLENDER_EEVEE_NEXT'
scene.render.resolution_percentage = 50
scene.render.dither_intensity = 0.0
scene.cycles.use_denoising = False
scene.cycles.samples = 10
scene.cycles.sampling_pattern = 'TABULATED_SOBOL'
scene.cycles.light_sampling_threshold = 0.0
scene.cycles.use_adaptive_sampling = False
scene.cycles.use_light_tree = False
scene.cycles.blur_glossy = 0.0
scene.cycles.volume_bounces = 1
scene.cycles.pixel_filter_type = 'GAUSSIAN'
scene.cycles.sample_clamp_indirect = 0.0
scene.view_settings.view_transform = 'Standard'
bpy.context.view_layer.update()

# ---- added for rendering (the .blend has no active camera and no usable light): camera, sun
cam_auto = bpy.data.cameras.new('AutoCamera')
cam_auto.lens = 50.0
cam_auto.sensor_width = 36.0
cam_auto.clip_end = 1000.0
ob_auto_camera = bpy.data.objects.new('AutoCamera', cam_auto)
scene.collection.objects.link(ob_auto_camera)
ob_auto_camera.location = (0.411657, -0.552782, 0.374498)
ob_auto_camera.rotation_euler = (1.09748, -7.21219e-08, 0.694738)
scene.camera = ob_auto_camera
light_auto_sun = bpy.data.lights.new('AutoSun', 'SUN')
light_auto_sun.energy = 3.0
light_auto_sun.angle = 0.0523599
ob_auto_sun = bpy.data.objects.new('AutoSun', light_auto_sun)
scene.collection.objects.link(ob_auto_sun)
ob_auto_sun.rotation_euler = (0.872665, 0.174533, 0.523599)
bpy.context.view_layer.update()
